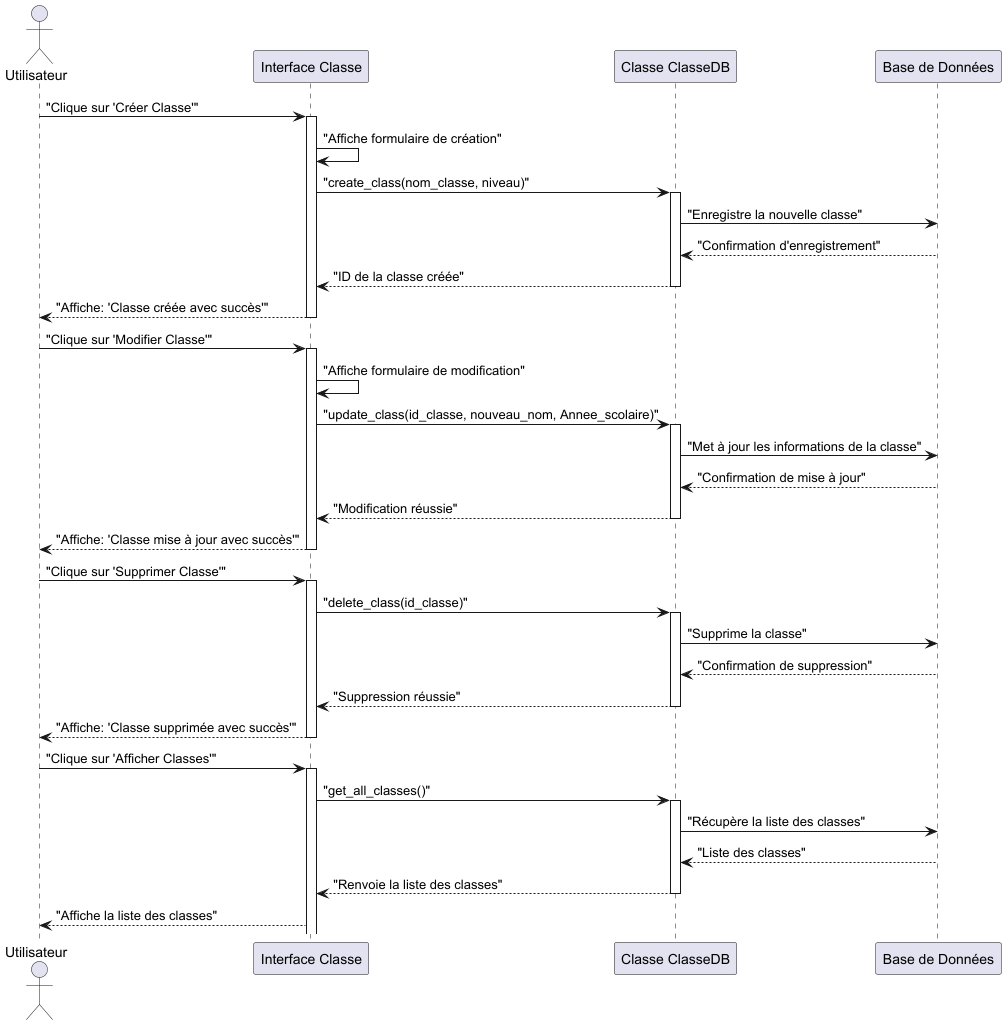

The diagram above was rendered by PlantUML. Its source (embedded in the PNG):
@startuml
' https://plantuml.com/sequence-diagram

' seq_classes'
actor Utilisateur
participant "Interface Classe" as UI
participant "Classe ClasseDB" as ClasseDB
participant "Base de Données" as DB
' == 1. Création d'une classe ==
Utilisateur -> UI : "Clique sur 'Créer Classe'"
activate UI
UI -> UI : "Affiche formulaire de création"
UI -> ClasseDB : "create_class(nom_classe, niveau)"
activate ClasseDB
ClasseDB -> DB : "Enregistre la nouvelle classe"
DB --> ClasseDB : "Confirmation d'enregistrement"
ClasseDB --> UI : "ID de la classe créée"
deactivate ClasseDB
UI --> Utilisateur : "Affiche: 'Classe créée avec succès'"
deactivate UI
' == 2. Modification d'une classe ==
Utilisateur -> UI : "Clique sur 'Modifier Classe'"
activate UI
UI -> UI : "Affiche formulaire de modification"
UI -> ClasseDB : "update_class(id_classe, nouveau_nom, Annee_scolaire)"
activate ClasseDB
ClasseDB -> DB : "Met à jour les informations de la classe"
DB --> ClasseDB : "Confirmation de mise à jour"
ClasseDB --> UI : "Modification réussie"
deactivate ClasseDB
UI --> Utilisateur : "Affiche: 'Classe mise à jour avec succès'"
deactivate UI
' == 3. Suppression d'une classe ==
Utilisateur -> UI : "Clique sur 'Supprimer Classe'"
activate UI
UI -> ClasseDB : "delete_class(id_classe)"
activate ClasseDB
ClasseDB -> DB : "Supprime la classe"
DB --> ClasseDB : "Confirmation de suppression"
ClasseDB --> UI : "Suppression réussie"
deactivate ClasseDB
UI --> Utilisateur : "Affiche: 'Classe supprimée avec succès'"
deactivate UI
' == 4. Affichage des classes ==
Utilisateur -> UI : "Clique sur 'Afficher Classes'"
activate UI
UI -> ClasseDB : "get_all_classes()"
activate ClasseDB
ClasseDB -> DB : "Récupère la liste des classes"
DB --> ClasseDB : "Liste des classes"
ClasseDB --> UI : "Renvoie la liste des classes"
deactivate ClasseDB
UI --> Utilisateur : "Affiche la liste des classes"
@enduml